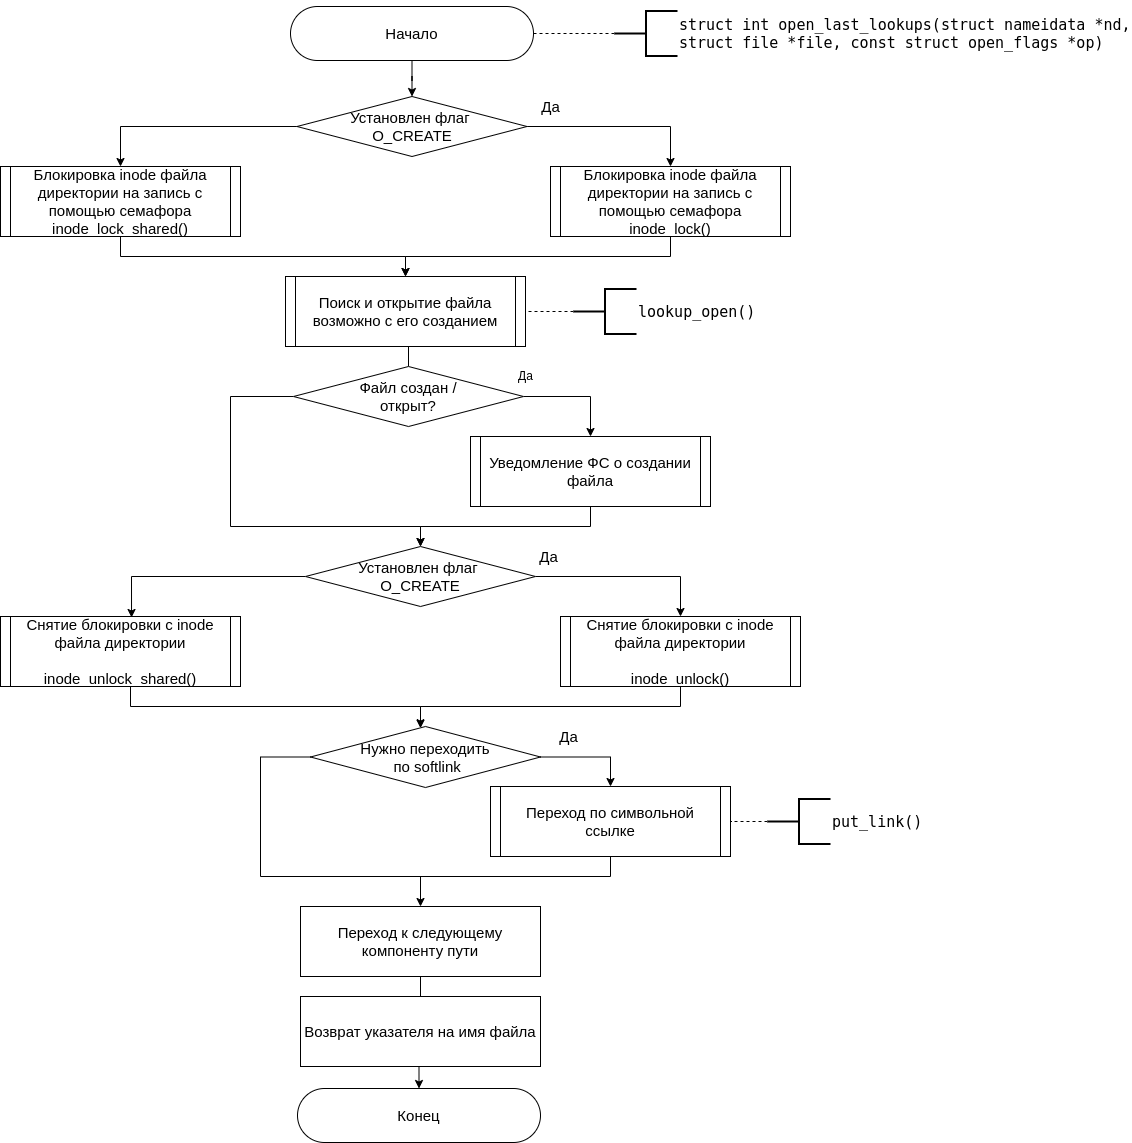

The diagram above was exported from draw.io. Its source (the exported page's mxGraphModel, read from the mxfile embedded in the PNG):
<mxGraphModel dx="462" dy="723" grid="1" gridSize="10" guides="1" tooltips="1" connect="1" arrows="1" fold="1" page="1" pageScale="1" pageWidth="1654" pageHeight="2336" math="0" shadow="0">
  <root>
    <mxCell id="ZIw1aEvpNkTJkpe5h712-0" />
    <mxCell id="ZIw1aEvpNkTJkpe5h712-1" parent="ZIw1aEvpNkTJkpe5h712-0" />
    <mxCell id="G6E11OSDdEdIpul_Q_sx-19" style="edgeStyle=orthogonalEdgeStyle;rounded=0;orthogonalLoop=1;jettySize=auto;html=1;exitX=0.5;exitY=1;exitDx=0;exitDy=0;entryX=0.5;entryY=0;entryDx=0;entryDy=0;endArrow=classic;endFill=1;fontSize=14;" parent="ZIw1aEvpNkTJkpe5h712-1" source="G6E11OSDdEdIpul_Q_sx-1" target="G6E11OSDdEdIpul_Q_sx-9" edge="1">
      <mxGeometry relative="1" as="geometry" />
    </mxCell>
    <mxCell id="G6E11OSDdEdIpul_Q_sx-1" value="Начало" style="rounded=1;whiteSpace=wrap;html=1;arcSize=50;fontSize=14;" parent="ZIw1aEvpNkTJkpe5h712-1" vertex="1">
      <mxGeometry x="690" y="70" width="243" height="54" as="geometry" />
    </mxCell>
    <mxCell id="G6E11OSDdEdIpul_Q_sx-33" style="edgeStyle=orthogonalEdgeStyle;rounded=0;orthogonalLoop=1;jettySize=auto;html=1;exitX=0.5;exitY=0;exitDx=0;exitDy=0;endArrow=none;endFill=0;fontSize=14;startArrow=classic;startFill=1;" parent="ZIw1aEvpNkTJkpe5h712-1" source="G6E11OSDdEdIpul_Q_sx-6" edge="1">
      <mxGeometry relative="1" as="geometry">
        <mxPoint x="640" y="960" as="targetPoint" />
        <Array as="points">
          <mxPoint x="821" y="1000" />
          <mxPoint x="640" y="1000" />
        </Array>
      </mxGeometry>
    </mxCell>
    <mxCell id="G6E11OSDdEdIpul_Q_sx-6" value="Конец" style="rounded=1;whiteSpace=wrap;html=1;arcSize=50;fontSize=14;" parent="ZIw1aEvpNkTJkpe5h712-1" vertex="1">
      <mxGeometry x="699" y="1030" width="243" height="54" as="geometry" />
    </mxCell>
    <mxCell id="G6E11OSDdEdIpul_Q_sx-7" style="edgeStyle=orthogonalEdgeStyle;rounded=0;orthogonalLoop=1;jettySize=auto;html=1;exitX=0;exitY=0.5;exitDx=0;exitDy=0;exitPerimeter=0;entryX=1;entryY=0.5;entryDx=0;entryDy=0;fontSize=14;endArrow=none;endFill=0;dashed=1;" parent="ZIw1aEvpNkTJkpe5h712-1" source="G6E11OSDdEdIpul_Q_sx-8" target="G6E11OSDdEdIpul_Q_sx-1" edge="1">
      <mxGeometry relative="1" as="geometry" />
    </mxCell>
    <mxCell id="G6E11OSDdEdIpul_Q_sx-8" value="&lt;pre&gt;struct filename *getname_flags&lt;br/&gt;(const char __user *filename,&lt;br/&gt;int flags, int *empty)&lt;/pre&gt;" style="strokeWidth=2;html=1;shape=mxgraph.flowchart.annotation_2;align=left;labelPosition=right;pointerEvents=1;fontSize=14;" parent="ZIw1aEvpNkTJkpe5h712-1" vertex="1">
      <mxGeometry x="1014" y="74.5" width="63" height="45" as="geometry" />
    </mxCell>
    <mxCell id="G6E11OSDdEdIpul_Q_sx-20" style="edgeStyle=orthogonalEdgeStyle;rounded=0;orthogonalLoop=1;jettySize=auto;html=1;exitX=0.5;exitY=1;exitDx=0;exitDy=0;entryX=0.5;entryY=0;entryDx=0;entryDy=0;endArrow=classic;endFill=1;fontSize=14;" parent="ZIw1aEvpNkTJkpe5h712-1" source="G6E11OSDdEdIpul_Q_sx-9" target="G6E11OSDdEdIpul_Q_sx-10" edge="1">
      <mxGeometry relative="1" as="geometry" />
    </mxCell>
    <mxCell id="G6E11OSDdEdIpul_Q_sx-9" value="Поиск в списке audit_names текущий контекст аудита. Инкремент refcnf структуры filename" style="shape=process;whiteSpace=wrap;html=1;backgroundOutline=1;fontSize=14;size=0.041666666666666664;" parent="ZIw1aEvpNkTJkpe5h712-1" vertex="1">
      <mxGeometry x="691.5" y="170" width="240" height="70" as="geometry" />
    </mxCell>
    <mxCell id="G6E11OSDdEdIpul_Q_sx-21" style="edgeStyle=orthogonalEdgeStyle;rounded=0;orthogonalLoop=1;jettySize=auto;html=1;exitX=1;exitY=0.5;exitDx=0;exitDy=0;entryX=0.5;entryY=0;entryDx=0;entryDy=0;endArrow=classic;endFill=1;fontSize=14;" parent="ZIw1aEvpNkTJkpe5h712-1" source="G6E11OSDdEdIpul_Q_sx-10" target="G6E11OSDdEdIpul_Q_sx-18" edge="1">
      <mxGeometry relative="1" as="geometry" />
    </mxCell>
    <mxCell id="G6E11OSDdEdIpul_Q_sx-22" style="edgeStyle=orthogonalEdgeStyle;rounded=0;orthogonalLoop=1;jettySize=auto;html=1;exitX=0;exitY=0.5;exitDx=0;exitDy=0;endArrow=classic;endFill=1;fontSize=14;" parent="ZIw1aEvpNkTJkpe5h712-1" source="G6E11OSDdEdIpul_Q_sx-10" target="G6E11OSDdEdIpul_Q_sx-11" edge="1">
      <mxGeometry relative="1" as="geometry" />
    </mxCell>
    <mxCell id="G6E11OSDdEdIpul_Q_sx-10" value="Запись существует?" style="rhombus;whiteSpace=wrap;html=1;fontSize=14;" parent="ZIw1aEvpNkTJkpe5h712-1" vertex="1">
      <mxGeometry x="696.5" y="280" width="230" height="60" as="geometry" />
    </mxCell>
    <mxCell id="G6E11OSDdEdIpul_Q_sx-23" style="edgeStyle=orthogonalEdgeStyle;rounded=0;orthogonalLoop=1;jettySize=auto;html=1;exitX=0.5;exitY=1;exitDx=0;exitDy=0;entryX=0.5;entryY=0;entryDx=0;entryDy=0;endArrow=classic;endFill=1;fontSize=14;" parent="ZIw1aEvpNkTJkpe5h712-1" source="G6E11OSDdEdIpul_Q_sx-11" target="G6E11OSDdEdIpul_Q_sx-12" edge="1">
      <mxGeometry relative="1" as="geometry" />
    </mxCell>
    <mxCell id="G6E11OSDdEdIpul_Q_sx-11" value="Выделение память под struct filename в Slab кэше" style="shape=process;whiteSpace=wrap;html=1;backgroundOutline=1;fontSize=14;size=0.038461538461538464;" parent="ZIw1aEvpNkTJkpe5h712-1" vertex="1">
      <mxGeometry x="510" y="360" width="230" height="70" as="geometry" />
    </mxCell>
    <mxCell id="G6E11OSDdEdIpul_Q_sx-24" style="edgeStyle=orthogonalEdgeStyle;rounded=0;orthogonalLoop=1;jettySize=auto;html=1;exitX=0;exitY=0.5;exitDx=0;exitDy=0;entryX=0.5;entryY=0;entryDx=0;entryDy=0;endArrow=classic;endFill=1;fontSize=14;" parent="ZIw1aEvpNkTJkpe5h712-1" source="G6E11OSDdEdIpul_Q_sx-12" target="G6E11OSDdEdIpul_Q_sx-13" edge="1">
      <mxGeometry relative="1" as="geometry" />
    </mxCell>
    <mxCell id="G6E11OSDdEdIpul_Q_sx-25" style="edgeStyle=orthogonalEdgeStyle;rounded=0;orthogonalLoop=1;jettySize=auto;html=1;exitX=1;exitY=0.5;exitDx=0;exitDy=0;endArrow=classic;endFill=1;fontSize=14;" parent="ZIw1aEvpNkTJkpe5h712-1" source="G6E11OSDdEdIpul_Q_sx-12" target="G6E11OSDdEdIpul_Q_sx-14" edge="1">
      <mxGeometry relative="1" as="geometry" />
    </mxCell>
    <mxCell id="G6E11OSDdEdIpul_Q_sx-12" value="Выделение памяти &lt;br&gt;успешно?" style="rhombus;whiteSpace=wrap;html=1;fontSize=14;" parent="ZIw1aEvpNkTJkpe5h712-1" vertex="1">
      <mxGeometry x="510" y="480" width="230" height="60" as="geometry" />
    </mxCell>
    <mxCell id="G6E11OSDdEdIpul_Q_sx-32" style="edgeStyle=orthogonalEdgeStyle;rounded=0;orthogonalLoop=1;jettySize=auto;html=1;exitX=0.5;exitY=1;exitDx=0;exitDy=0;endArrow=none;endFill=0;fontSize=14;" parent="ZIw1aEvpNkTJkpe5h712-1" source="G6E11OSDdEdIpul_Q_sx-13" edge="1">
      <mxGeometry relative="1" as="geometry">
        <mxPoint x="830" y="940" as="targetPoint" />
        <Array as="points">
          <mxPoint x="440" y="960" />
          <mxPoint x="830" y="960" />
        </Array>
      </mxGeometry>
    </mxCell>
    <mxCell id="G6E11OSDdEdIpul_Q_sx-13" value="Ошибка = -ENOMEM" style="rounded=0;whiteSpace=wrap;html=1;fontSize=14;" parent="ZIw1aEvpNkTJkpe5h712-1" vertex="1">
      <mxGeometry x="330" y="550" width="220" height="70" as="geometry" />
    </mxCell>
    <mxCell id="G6E11OSDdEdIpul_Q_sx-26" style="edgeStyle=orthogonalEdgeStyle;rounded=0;orthogonalLoop=1;jettySize=auto;html=1;exitX=0.5;exitY=1;exitDx=0;exitDy=0;endArrow=classic;endFill=1;fontSize=14;" parent="ZIw1aEvpNkTJkpe5h712-1" source="G6E11OSDdEdIpul_Q_sx-14" target="G6E11OSDdEdIpul_Q_sx-15" edge="1">
      <mxGeometry relative="1" as="geometry" />
    </mxCell>
    <mxCell id="G6E11OSDdEdIpul_Q_sx-14" value="Копирование имя файла из пространства пользователя в пространство ядра" style="shape=process;whiteSpace=wrap;html=1;backgroundOutline=1;fontSize=14;size=0.038461538461538464;" parent="ZIw1aEvpNkTJkpe5h712-1" vertex="1">
      <mxGeometry x="712" y="550" width="230" height="70" as="geometry" />
    </mxCell>
    <mxCell id="FlxPmaIYKybD_5-7Dpzy-3" style="edgeStyle=orthogonalEdgeStyle;rounded=0;orthogonalLoop=1;jettySize=auto;html=1;exitX=1;exitY=0.5;exitDx=0;exitDy=0;endArrow=classic;endFill=1;" parent="ZIw1aEvpNkTJkpe5h712-1" source="G6E11OSDdEdIpul_Q_sx-15" target="FlxPmaIYKybD_5-7Dpzy-1" edge="1">
      <mxGeometry relative="1" as="geometry" />
    </mxCell>
    <mxCell id="FlxPmaIYKybD_5-7Dpzy-4" style="edgeStyle=orthogonalEdgeStyle;rounded=0;orthogonalLoop=1;jettySize=auto;html=1;exitX=0;exitY=0.5;exitDx=0;exitDy=0;endArrow=classic;endFill=1;" parent="ZIw1aEvpNkTJkpe5h712-1" source="G6E11OSDdEdIpul_Q_sx-15" target="FlxPmaIYKybD_5-7Dpzy-2" edge="1">
      <mxGeometry relative="1" as="geometry" />
    </mxCell>
    <mxCell id="G6E11OSDdEdIpul_Q_sx-15" value="Копирование успешно?" style="rhombus;whiteSpace=wrap;html=1;fontSize=14;" parent="ZIw1aEvpNkTJkpe5h712-1" vertex="1">
      <mxGeometry x="712" y="670" width="230" height="60" as="geometry" />
    </mxCell>
    <mxCell id="G6E11OSDdEdIpul_Q_sx-31" style="edgeStyle=orthogonalEdgeStyle;rounded=0;orthogonalLoop=1;jettySize=auto;html=1;exitX=0.5;exitY=1;exitDx=0;exitDy=0;entryX=0.5;entryY=1;entryDx=0;entryDy=0;endArrow=none;endFill=0;fontSize=14;" parent="ZIw1aEvpNkTJkpe5h712-1" source="G6E11OSDdEdIpul_Q_sx-16" target="G6E11OSDdEdIpul_Q_sx-17" edge="1">
      <mxGeometry relative="1" as="geometry">
        <Array as="points">
          <mxPoint x="670" y="940" />
          <mxPoint x="990" y="940" />
        </Array>
      </mxGeometry>
    </mxCell>
    <mxCell id="G6E11OSDdEdIpul_Q_sx-16" value="Возврат ошибки" style="rounded=0;whiteSpace=wrap;html=1;fontSize=14;" parent="ZIw1aEvpNkTJkpe5h712-1" vertex="1">
      <mxGeometry x="555" y="851" width="220" height="70" as="geometry" />
    </mxCell>
    <mxCell id="G6E11OSDdEdIpul_Q_sx-17" value="Возврат filename" style="rounded=0;whiteSpace=wrap;html=1;fontSize=14;" parent="ZIw1aEvpNkTJkpe5h712-1" vertex="1">
      <mxGeometry x="880" y="850" width="220" height="70" as="geometry" />
    </mxCell>
    <mxCell id="G6E11OSDdEdIpul_Q_sx-34" style="edgeStyle=orthogonalEdgeStyle;rounded=0;orthogonalLoop=1;jettySize=auto;html=1;exitX=0.5;exitY=1;exitDx=0;exitDy=0;startArrow=none;startFill=0;endArrow=classic;endFill=1;fontSize=14;" parent="ZIw1aEvpNkTJkpe5h712-1" source="G6E11OSDdEdIpul_Q_sx-18" target="G6E11OSDdEdIpul_Q_sx-6" edge="1">
      <mxGeometry relative="1" as="geometry">
        <Array as="points">
          <mxPoint x="1200" y="1000" />
          <mxPoint x="820" y="1000" />
        </Array>
      </mxGeometry>
    </mxCell>
    <mxCell id="G6E11OSDdEdIpul_Q_sx-18" value="Вернуть filename" style="rounded=0;whiteSpace=wrap;html=1;fontSize=14;" parent="ZIw1aEvpNkTJkpe5h712-1" vertex="1">
      <mxGeometry x="1090" y="360" width="220" height="70" as="geometry" />
    </mxCell>
    <mxCell id="8U7eiWKRMk1Cic8BoR65-0" value="Да" style="text;html=1;align=center;verticalAlign=middle;resizable=0;points=[];autosize=1;fontSize=14;" parent="ZIw1aEvpNkTJkpe5h712-1" vertex="1">
      <mxGeometry x="920" y="280" width="30" height="20" as="geometry" />
    </mxCell>
    <mxCell id="8U7eiWKRMk1Cic8BoR65-1" value="Да" style="text;html=1;align=center;verticalAlign=middle;resizable=0;points=[];autosize=1;fontSize=14;" parent="ZIw1aEvpNkTJkpe5h712-1" vertex="1">
      <mxGeometry x="730" y="480" width="30" height="20" as="geometry" />
    </mxCell>
    <mxCell id="8U7eiWKRMk1Cic8BoR65-2" value="Да" style="text;html=1;align=center;verticalAlign=middle;resizable=0;points=[];autosize=1;fontSize=14;" parent="ZIw1aEvpNkTJkpe5h712-1" vertex="1">
      <mxGeometry x="933" y="670" width="30" height="20" as="geometry" />
    </mxCell>
    <mxCell id="WWL_NVVdMnh1I6yUilT9-0" style="edgeStyle=orthogonalEdgeStyle;rounded=0;orthogonalLoop=1;jettySize=auto;html=1;exitX=0;exitY=0.5;exitDx=0;exitDy=0;exitPerimeter=0;entryX=1;entryY=0.5;entryDx=0;entryDy=0;dashed=1;endArrow=none;endFill=0;" edge="1" parent="ZIw1aEvpNkTJkpe5h712-1" source="FlxPmaIYKybD_5-7Dpzy-0" target="G6E11OSDdEdIpul_Q_sx-14">
      <mxGeometry relative="1" as="geometry" />
    </mxCell>
    <mxCell id="FlxPmaIYKybD_5-7Dpzy-0" value="&lt;pre&gt;strcopy_from_user()&lt;/pre&gt;" style="strokeWidth=2;html=1;shape=mxgraph.flowchart.annotation_2;align=left;labelPosition=right;pointerEvents=1;fontSize=14;" parent="ZIw1aEvpNkTJkpe5h712-1" vertex="1">
      <mxGeometry x="950" y="562.5" width="63" height="45" as="geometry" />
    </mxCell>
    <mxCell id="FlxPmaIYKybD_5-7Dpzy-6" style="edgeStyle=orthogonalEdgeStyle;rounded=0;orthogonalLoop=1;jettySize=auto;html=1;exitX=0.5;exitY=1;exitDx=0;exitDy=0;endArrow=classic;endFill=1;" parent="ZIw1aEvpNkTJkpe5h712-1" source="FlxPmaIYKybD_5-7Dpzy-1" target="G6E11OSDdEdIpul_Q_sx-17" edge="1">
      <mxGeometry relative="1" as="geometry" />
    </mxCell>
    <mxCell id="FlxPmaIYKybD_5-7Dpzy-1" value="Вызов audit_getname()&lt;br&gt;&lt;br&gt;Добавление результата в список имен аудита" style="shape=process;whiteSpace=wrap;html=1;backgroundOutline=1;fontSize=14;size=0.038461538461538464;" parent="ZIw1aEvpNkTJkpe5h712-1" vertex="1">
      <mxGeometry x="875" y="760" width="230" height="70" as="geometry" />
    </mxCell>
    <mxCell id="FlxPmaIYKybD_5-7Dpzy-5" style="edgeStyle=orthogonalEdgeStyle;rounded=0;orthogonalLoop=1;jettySize=auto;html=1;exitX=0.5;exitY=1;exitDx=0;exitDy=0;endArrow=classic;endFill=1;" parent="ZIw1aEvpNkTJkpe5h712-1" source="FlxPmaIYKybD_5-7Dpzy-2" target="G6E11OSDdEdIpul_Q_sx-16" edge="1">
      <mxGeometry relative="1" as="geometry" />
    </mxCell>
    <mxCell id="FlxPmaIYKybD_5-7Dpzy-2" value="Вызов __putname()&lt;br&gt;&lt;br&gt;Освобождение объект в slab-кэше names_cache" style="shape=process;whiteSpace=wrap;html=1;backgroundOutline=1;fontSize=14;size=0.038461538461538464;" parent="ZIw1aEvpNkTJkpe5h712-1" vertex="1">
      <mxGeometry x="550" y="760" width="230" height="70" as="geometry" />
    </mxCell>
    <mxCell id="kzYIYqCSS2w95Q-lp9nY-0" style="edgeStyle=orthogonalEdgeStyle;rounded=0;orthogonalLoop=1;jettySize=auto;html=1;exitX=0;exitY=0.5;exitDx=0;exitDy=0;exitPerimeter=0;entryX=1;entryY=0.5;entryDx=0;entryDy=0;dashed=1;endArrow=none;endFill=0;" edge="1" parent="ZIw1aEvpNkTJkpe5h712-1" source="QgBoUjykjHejVtwEjVKI-0" target="G6E11OSDdEdIpul_Q_sx-11">
      <mxGeometry relative="1" as="geometry" />
    </mxCell>
    <mxCell id="QgBoUjykjHejVtwEjVKI-0" value="&lt;pre&gt;__getname()&lt;/pre&gt;" style="strokeWidth=2;html=1;shape=mxgraph.flowchart.annotation_2;align=left;labelPosition=right;pointerEvents=1;fontSize=14;" parent="ZIw1aEvpNkTJkpe5h712-1" vertex="1">
      <mxGeometry x="760" y="372.5" width="63" height="45" as="geometry" />
    </mxCell>
  </root>
</mxGraphModel>